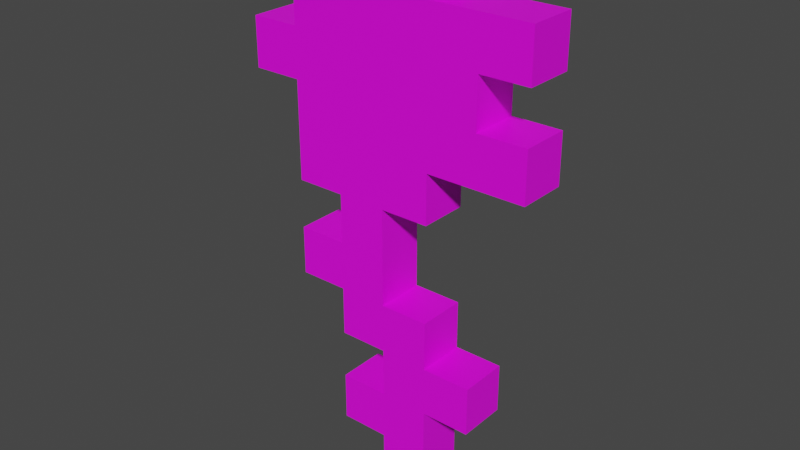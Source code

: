 # Source: poppy.blend  (saved by Blender 2.81.16; exported with 4.5.12 LTS)
import bpy
from mathutils import Matrix  # noqa: F401  (used for matrix-valued properties, if any)

bpy.ops.wm.read_factory_settings(use_empty=True)
scene = bpy.context.scene
scene.name = 'Scene'

# ---- collections
col_collection = bpy.data.collections.new('Collection'); scene.collection.children.link(col_collection)

# ---- images (referenced by path relative to the original .blend; pixels are not part of the script)
import os
ASSET_DIR = os.environ.get("B2B_ASSET_DIR", "")  # directory of the original .blend (textures are referenced by path, not embedded)
HERE = os.path.dirname(os.path.abspath(__file__))  # packed textures are extracted next to this script under _unpacked/

def load_image(name, relpath, width, height, colorspace="sRGB"):
    """Load a texture the original file referenced (path relative to the .blend, or extracted next to this script)."""
    p = next((c for c in (os.path.join(HERE, relpath), os.path.join(ASSET_DIR, relpath)) if relpath and os.path.exists(c)), "")
    if p:
        img = bpy.data.images.load(p, check_existing=True)
        img.name = name
    else:  # same state as the original file: an image datablock whose file is absent (Cycles renders it pink)
        img = bpy.data.images.new(name, width, height)
        img.source = "FILE"
        img.filepath = "//" + (relpath or name)
    img.colorspace_settings.name = colorspace
    return img
img_poppy_png = load_image('poppy.png', 'poppy.png', 1024, 1024, 'sRGB')

# ---- materials (node trees are filled in below, after node groups)
mat_material_001 = bpy.data.materials.new('Material.001')
mat_material_001.use_transparent_shadow = False

# ---- material node trees
mat_material_001.use_nodes = True; mat_material_001.node_tree.nodes.clear()
_N = mat_material_001.node_tree.nodes; _L = mat_material_001.node_tree.links
n0 = _N.new('ShaderNodeOutputMaterial'); n0.name = 'Material Output'; n0.location = (300, 300)
n1 = _N.new('ShaderNodeBsdfPrincipled'); n1.name = 'Principled BSDF'; n1.location = (10, 300)
n1.distribution = 'GGX'
n1.subsurface_method = 'BURLEY'
n1.inputs[3].default_value = 1.45
n1.inputs[27].default_value = (0.0, 0.0, 0.0, 1.0)
n1.inputs[28].default_value = 1.0
n2 = _N.new('ShaderNodeTexImage'); n2.name = 'Image Texture'; n2.location = (-428, 174)
n2.image = img_poppy_png
n2.interpolation = 'Closest'
_L.new(n1.outputs[0], n0.inputs[0])
_L.new(n2.outputs[0], n1.inputs[0])
n0.is_active_output = True

# ---- world
world_world = bpy.data.worlds.new('World'); scene.world = world_world
world_world.use_nodes = True; world_world.node_tree.nodes.clear()
_N = world_world.node_tree.nodes; _L = world_world.node_tree.links
n0 = _N.new('ShaderNodeOutputWorld'); n0.name = 'World Output'; n0.location = (300, 300)
n1 = _N.new('ShaderNodeBackground'); n1.name = 'Background'; n1.location = (10, 300)
n1.inputs[0].default_value = (0.05088, 0.05088, 0.05088, 1.0)
_L.new(n1.outputs[0], n0.inputs[0])
n0.is_active_output = True
world_world.color = (0.05088, 0.05088, 0.05088)
world_world.use_sun_shadow = False
world_world.sun_shadow_jitter_overblur = 0.0

# ---- meshes
me_plane = bpy.data.meshes.new('Plane')
me_plane.from_pydata([(0.0, -0.5, 0.03125), (0.0625, -0.5, 0.03125), (-0.1875, 0.0625, 0.03125), (-0.125, -0.25, 0.03125), (-0.0625, -0.3125, 0.03125), (-0.0625, -0.25, 0.03125), (-0.0625, -0.125, 0.03125), (0.0, -0.4375, 0.03125), (0.0, -0.375, 0.03125), (0.0, -0.3125, 0.03125), (0.0, -0.25, 0.03125), (0.0, -0.1875, 0.03125), (0.0, -0.125, 0.03125), (0.0, -0.0625, 0.03125), (0.0, 0.0625, 0.03125), (0.0625, -0.125, 0.03125), (0.0625, 0.0, 0.03125), (0.0625, 0.1875, 0.03125), (0.125, -0.3125, 0.03125), (0.125, 0.0625, 0.03125), (0.125, 0.125, 0.03125), (0.1875, 0.0625, -0.03125), (0.1875, 2.22e-16, -0.03125), (0.1875, -0.0625, -0.03125), (0.125, 0.125, -0.03125), (0.125, -0.3125, -0.03125), (0.125, -0.375, -0.03125), (0.0625, 0.125, -0.03125), (0.0625, 0.0625, -0.03125), (0.0625, 2.22e-16, -0.03125), (0.0625, -0.0625, -0.03125), (0.0625, -0.125, -0.03125), (-0.0625, -0.0625, -0.03125), (-0.0625, -0.3125, -0.03125), (-0.125, 0.125, -0.03125), (-0.125, 0.0625, -0.03125), (-0.125, 2.22e-16, -0.03125), (-0.1875, 0.0625, -0.03125), (-0.1875, 0.0, 0.03125), (-0.125, -0.1875, 0.03125), (-0.125, -0.125, 0.03125), (-0.125, -0.0625, 0.03125), (-0.125, 0.0, 0.03125), (-0.125, 0.0625, 0.03125), (-0.125, 0.125, 0.03125), (-0.0625, -0.4375, 0.03125), (-0.0625, -0.375, 0.03125), (-0.125, -0.0625, -0.03125), (-0.0625, -0.1875, 0.03125), (-0.0625, -0.0625, 0.03125), (-0.0625, 0.0, 0.03125), (-0.0625, 0.0625, 0.03125), (-0.0625, 0.125, 0.03125), (-0.0625, 0.1875, 0.03125), (0.0, 0.0, 0.03125), (0.0, 0.125, 0.03125), (0.0, 0.1875, 0.03125), (0.0625, -0.4375, 0.03125), (0.0625, -0.375, 0.03125), (0.0625, -0.3125, 0.03125), (0.0625, -0.25, 0.03125), (-0.125, -0.125, -0.03125), (-0.125, -0.25, -0.03125), (-0.125, -0.1875, -0.03125), (0.0625, -0.0625, 0.03125), (0.0625, 0.0625, 0.03125), (0.0625, 0.125, 0.03125), (0.125, -0.375, 0.03125), (0.125, -0.0625, 0.03125), (0.125, 0.0, 0.03125), (0.0625, -0.4375, -0.03125), (0.1875, 0.0, 0.03125), (0.1875, -0.0625, 0.03125), (-0.1875, 2.22e-16, -0.03125), (0.1875, 0.0625, 0.03125), (0.1875, 0.125, 0.03125), (0.0, 0.1875, -0.03125), (0.0, -0.4375, -0.03125), (0.125, 2.22e-16, -0.03125), (-0.0625, -0.4375, -0.03125), (0.0625, -0.5, -0.03125), (0.0625, -0.375, -0.03125), (-0.0625, -0.125, -0.03125), (-0.0625, 0.125, -0.03125), (-0.0625, -0.1875, -0.03125), (0.0, -0.3125, -0.03125), (-0.0625, -0.375, -0.03125), (0.0, -0.125, -0.03125), (0.125, 0.0625, -0.03125), (0.0625, -0.3125, -0.03125), (0.0625, 0.1875, -0.03125), (0.0, 0.0625, -0.03125), (0.0, -0.0625, -0.03125), (0.0625, -0.25, -0.03125), (0.0, -0.25, -0.03125), (0.0, -0.375, -0.03125), (-0.0625, 0.1875, -0.03125), (-0.0625, 0.0625, -0.03125), (0.0, -0.1875, -0.03125), (-0.0625, 2.22e-16, -0.03125), (-0.0625, -0.25, -0.03125), (0.0, 0.125, -0.03125), (0.0, 2.22e-16, -0.03125), (0.0, -0.5, -0.03125), (0.125, -0.0625, -0.03125), (0.1875, 0.125, -0.03125)], [], [(38, 42, 43, 2), (3, 5, 48, 39), (36, 35, 97, 99), (40, 6, 49, 41), (41, 49, 50, 42), (42, 50, 51, 43), (43, 51, 52, 44), (45, 7, 8, 46), (47, 36, 99, 32), (4, 9, 10, 5), (5, 10, 11, 48), (48, 11, 12, 6), (6, 12, 13, 49), (49, 13, 54, 50), (50, 54, 14, 51), (51, 14, 55, 52), (52, 55, 56, 53), (0, 1, 57, 7), (7, 57, 58, 8), (8, 58, 59, 9), (9, 59, 60, 10), (61, 47, 32, 82), (62, 63, 84, 100), (12, 15, 64, 13), (13, 64, 16, 54), (54, 16, 65, 14), (14, 65, 66, 55), (55, 66, 17, 56), (58, 67, 18, 59), (10, 94, 98, 11), (44, 34, 35, 43), (74, 21, 105, 75), (64, 68, 69, 16), (16, 69, 19, 65), (65, 19, 20, 66), (1, 80, 70, 57), (72, 23, 22, 71), (45, 79, 77, 7), (57, 70, 81, 58), (19, 88, 21, 74), (68, 72, 71, 69), (73, 37, 35, 36), (19, 74, 75, 20), (20, 24, 27, 66), (71, 22, 78, 69), (6, 82, 84, 48), (17, 90, 76, 56), (9, 85, 95, 8), (42, 36, 47, 41), (68, 104, 23, 72), (41, 47, 61, 40), (56, 76, 96, 53), (5, 100, 33, 4), (2, 37, 73, 38), (60, 93, 94, 10), (38, 73, 36, 42), (40, 61, 82, 6), (7, 77, 103, 0), (64, 30, 104, 68), (69, 78, 88, 19), (66, 27, 90, 17), (39, 63, 62, 3), (46, 86, 79, 45), (52, 83, 34, 44), (0, 103, 80, 1), (12, 87, 31, 15), (18, 25, 89, 59), (43, 35, 37, 2), (15, 31, 30, 64), (58, 81, 26, 67), (53, 96, 83, 52), (67, 26, 25, 18), (48, 84, 63, 39), (4, 33, 85, 9), (59, 89, 93, 60), (3, 62, 100, 5), (8, 95, 86, 46), (11, 98, 87, 12), (75, 105, 24, 20), (88, 24, 105, 21), (104, 78, 22, 23), (28, 27, 24, 88), (29, 28, 88, 78), (30, 29, 78, 104), (81, 89, 25, 26), (101, 76, 90, 27), (91, 101, 27, 28), (102, 91, 28, 29), (92, 102, 29, 30), (87, 92, 30, 31), (85, 94, 93, 89), (95, 85, 89, 81), (77, 95, 81, 70), (103, 77, 70, 80), (83, 96, 76, 101), (97, 83, 101, 91), (99, 97, 91, 102), (32, 99, 102, 92), (82, 32, 92, 87), (84, 82, 87, 98), (100, 84, 98, 94), (33, 100, 94, 85), (79, 86, 95, 77), (35, 34, 83, 97)])
_uv = me_plane.uv_layers.new(name='UVMap')
_uv.uv.foreach_set('vector', [0.3267, 0.5154, 0.3592, 0.5159, 0.3601, 0.5471, 0.3267, 0.5466, 0.3899, 0.2628, 0.4288, 0.2596, 0.4288, 0.3028, 0.3899, 0.299, 0.3853, 0.5103, 0.3853, 0.5522, 0.4272, 0.5522, 0.4272, 0.5103, 0.3888, 0.3877, 0.4291, 0.3844, 0.4291, 0.4285, 0.3888, 0.4285, 0.3882, 0.4465, 0.4287, 0.4465, 0.4287, 0.491, 0.3843, 0.491, 0.3853, 0.5103, 0.4272, 0.5103, 0.4272, 0.5522, 0.3853, 0.5522, 0.389, 0.5751, 0.426, 0.5756, 0.425, 0.6111, 0.3895, 0.6106, 0.4526, 0.07613, 0.4903, 0.07305, 0.4903, 0.1144, 0.4526, 0.1108, 0.3861, 0.444, 0.3818, 0.4935, 0.4312, 0.4935, 0.4312, 0.444, 0.4538, 0.2038, 0.4867, 0.2012, 0.4867, 0.2367, 0.4512, 0.2367, 0.4473, 0.2598, 0.4902, 0.2598, 0.4902, 0.3027, 0.4473, 0.3027, 0.4495, 0.3245, 0.488, 0.3245, 0.488, 0.363, 0.4495, 0.363, 0.447, 0.3845, 0.4905, 0.3845, 0.4905, 0.428, 0.447, 0.428, 0.4486, 0.4486, 0.4889, 0.4486, 0.4889, 0.4889, 0.4486, 0.4889, 0.4484, 0.5109, 0.4891, 0.5109, 0.4891, 0.5516, 0.4484, 0.5516, 0.4486, 0.5736, 0.4889, 0.5736, 0.4889, 0.6139, 0.4486, 0.6139, 0.4493, 0.6358, 0.4889, 0.6358, 0.4878, 0.6749, 0.4504, 0.6749, 0.5139, 0.01497, 0.5486, 0.01497, 0.5486, 0.05218, 0.5149, 0.05218, 0.5128, 0.07549, 0.5471, 0.07549, 0.5494, 0.112, 0.5128, 0.112, 0.5119, 0.1369, 0.5506, 0.1369, 0.5506, 0.1756, 0.5119, 0.1756, 0.5121, 0.1995, 0.5501, 0.1995, 0.5477, 0.2342, 0.5121, 0.2375, 0.3864, 0.3855, 0.3864, 0.4312, 0.4315, 0.4312, 0.4315, 0.3818, 0.3921, 0.2649, 0.3921, 0.297, 0.4266, 0.3004, 0.4266, 0.2621, 0.5106, 0.386, 0.549, 0.389, 0.5516, 0.4269, 0.5106, 0.4269, 0.511, 0.4485, 0.5515, 0.4485, 0.5515, 0.489, 0.511, 0.489, 0.5113, 0.5113, 0.5512, 0.5113, 0.5512, 0.5512, 0.5113, 0.5512, 0.5116, 0.5741, 0.5509, 0.5741, 0.5509, 0.6134, 0.5116, 0.6134, 0.509, 0.6339, 0.55, 0.6356, 0.55, 0.6749, 0.509, 0.6749, 0.5734, 0.1369, 0.6087, 0.1398, 0.6087, 0.1722, 0.5734, 0.1756, 0.4891, 0.2596, 0.4469, 0.2596, 0.4469, 0.3029, 0.4891, 0.3029, 0.3895, 0.6105, 0.427, 0.614, 0.427, 0.573, 0.386, 0.573, 0.6712, 0.5775, 0.6375, 0.5748, 0.6375, 0.6076, 0.6712, 0.6076, 0.5719, 0.4469, 0.6156, 0.4469, 0.6156, 0.4906, 0.5719, 0.4906, 0.5732, 0.5107, 0.6143, 0.5107, 0.6143, 0.5518, 0.5732, 0.5518, 0.5732, 0.5729, 0.6113, 0.5755, 0.6143, 0.6105, 0.5762, 0.6116, 0.5486, 0.01491, 0.5139, 0.01491, 0.5149, 0.05112, 0.5486, 0.05211, 0.6745, 0.4507, 0.6375, 0.4507, 0.638, 0.4867, 0.6745, 0.4862, 0.4526, 0.1108, 0.4526, 0.07613, 0.4903, 0.07305, 0.4903, 0.1144, 0.55, 0.07647, 0.5159, 0.07647, 0.5165, 0.111, 0.5505, 0.111, 0.6375, 0.6076, 0.6375, 0.5748, 0.6712, 0.5775, 0.6712, 0.6076, 0.6403, 0.4513, 0.6747, 0.4508, 0.6747, 0.4862, 0.6382, 0.4873, 0.327, 0.5154, 0.327, 0.5466, 0.3628, 0.5498, 0.3628, 0.5126, 0.6394, 0.5786, 0.6713, 0.5777, 0.6713, 0.6079, 0.6376, 0.6079, 0.6143, 0.6105, 0.6143, 0.5729, 0.5732, 0.5729, 0.5732, 0.6141, 0.6741, 0.4862, 0.6741, 0.4507, 0.6345, 0.4476, 0.6345, 0.4898, 0.4472, 0.3653, 0.4903, 0.3653, 0.4903, 0.3222, 0.4472, 0.3222, 0.5502, 0.6748, 0.5529, 0.6338, 0.5092, 0.6338, 0.5092, 0.6748, 0.5091, 0.1784, 0.5534, 0.1784, 0.5534, 0.1341, 0.5091, 0.1341, 0.3846, 0.4907, 0.4284, 0.4907, 0.4284, 0.4468, 0.3884, 0.4468, 0.6392, 0.4866, 0.6381, 0.4491, 0.6746, 0.4506, 0.6746, 0.4861, 0.3864, 0.4312, 0.4315, 0.4312, 0.4315, 0.3818, 0.3864, 0.3855, 0.4906, 0.6746, 0.4906, 0.634, 0.4473, 0.634, 0.4505, 0.6746, 0.4891, 0.2391, 0.4488, 0.2391, 0.4518, 0.2018, 0.4891, 0.1988, 0.327, 0.5466, 0.3628, 0.5498, 0.3628, 0.5126, 0.327, 0.5154, 0.5527, 0.2389, 0.5558, 0.1938, 0.5063, 0.1938, 0.5063, 0.2432, 0.327, 0.5466, 0.327, 0.5154, 0.3628, 0.5126, 0.3628, 0.5498, 0.3864, 0.4312, 0.3864, 0.3855, 0.4315, 0.3818, 0.4315, 0.4312, 0.5484, 0.05218, 0.5107, 0.05218, 0.5136, 0.01497, 0.5484, 0.01497, 0.5741, 0.4884, 0.5741, 0.4491, 0.6134, 0.4491, 0.6134, 0.4884, 0.6093, 0.5157, 0.5782, 0.5157, 0.5782, 0.5468, 0.6093, 0.5468, 0.5529, 0.6338, 0.5092, 0.6338, 0.5092, 0.6748, 0.5502, 0.6748, 0.3899, 0.299, 0.4288, 0.3028, 0.4288, 0.2596, 0.3899, 0.2628, 0.4903, 0.1144, 0.4526, 0.1108, 0.4526, 0.07613, 0.4903, 0.07305, 0.427, 0.614, 0.427, 0.573, 0.386, 0.573, 0.3895, 0.6105, 0.5136, 0.01497, 0.5107, 0.05218, 0.5484, 0.05218, 0.5484, 0.01497, 0.5106, 0.4269, 0.5106, 0.386, 0.549, 0.389, 0.5516, 0.4269, 0.6087, 0.1722, 0.6087, 0.1398, 0.5734, 0.1369, 0.5734, 0.1756, 0.3628, 0.5498, 0.3628, 0.5126, 0.327, 0.5154, 0.327, 0.5466, 0.549, 0.389, 0.5106, 0.386, 0.5106, 0.4269, 0.5516, 0.4269, 0.5734, 0.1756, 0.5734, 0.1369, 0.6087, 0.1398, 0.6087, 0.1722, 0.4505, 0.6746, 0.4906, 0.6746, 0.4906, 0.634, 0.4473, 0.634, 0.6091, 0.1397, 0.5772, 0.1387, 0.5772, 0.1721, 0.6091, 0.1721, 0.4288, 0.3028, 0.4288, 0.2596, 0.3899, 0.2628, 0.3899, 0.299, 0.4488, 0.2391, 0.4518, 0.2018, 0.4891, 0.1988, 0.4891, 0.2391, 0.5535, 0.1956, 0.5089, 0.1956, 0.5089, 0.2395, 0.5529, 0.2389, 0.3899, 0.299, 0.3899, 0.2628, 0.4288, 0.2596, 0.4288, 0.3028, 0.4903, 0.1144, 0.4903, 0.07305, 0.4526, 0.07613, 0.4526, 0.1108, 0.4864, 0.3244, 0.4491, 0.3244, 0.4491, 0.3631, 0.4864, 0.3631, 0.6712, 0.6076, 0.6712, 0.5775, 0.6375, 0.5748, 0.6375, 0.6076, 0.6375, 0.5748, 0.6375, 0.6076, 0.6712, 0.6076, 0.6712, 0.5775, 0.6345, 0.4476, 0.6345, 0.4898, 0.6741, 0.4862, 0.6741, 0.4507, 0.5732, 0.5729, 0.5732, 0.6141, 0.6143, 0.6105, 0.6143, 0.5729, 0.5749, 0.5124, 0.5749, 0.5501, 0.6126, 0.5501, 0.6126, 0.5124, 0.5719, 0.4469, 0.5719, 0.4906, 0.6156, 0.4906, 0.6156, 0.4469, 0.5734, 0.1369, 0.5734, 0.1756, 0.6087, 0.1722, 0.6087, 0.1398, 0.5092, 0.6338, 0.5092, 0.6748, 0.5502, 0.6748, 0.5529, 0.6338, 0.5116, 0.5741, 0.5116, 0.6134, 0.5509, 0.6134, 0.5509, 0.5741, 0.5113, 0.5113, 0.5113, 0.5512, 0.5512, 0.5512, 0.5512, 0.5113, 0.511, 0.4485, 0.511, 0.489, 0.5515, 0.489, 0.5515, 0.4485, 0.5106, 0.386, 0.5106, 0.4269, 0.5516, 0.4269, 0.549, 0.389, 0.5063, 0.1938, 0.5063, 0.2432, 0.5527, 0.2389, 0.5558, 0.1938, 0.5091, 0.1341, 0.5091, 0.1784, 0.5534, 0.1784, 0.5534, 0.1341, 0.5102, 0.07284, 0.5102, 0.1147, 0.552, 0.1147, 0.5494, 0.07284, 0.5136, 0.01497, 0.5107, 0.05218, 0.5484, 0.05218, 0.5484, 0.01497, 0.4473, 0.634, 0.4505, 0.6746, 0.4906, 0.6746, 0.4906, 0.634, 0.4486, 0.5736, 0.4486, 0.6139, 0.4889, 0.6139, 0.4889, 0.5736, 0.4484, 0.5109, 0.4484, 0.5516, 0.4891, 0.5516, 0.4891, 0.5109, 0.4486, 0.4486, 0.4486, 0.4889, 0.4889, 0.4889, 0.4889, 0.4486, 0.444, 0.3815, 0.444, 0.431, 0.4935, 0.431, 0.4935, 0.3815, 0.4494, 0.3244, 0.4494, 0.3631, 0.4881, 0.3631, 0.4881, 0.3244, 0.4471, 0.2596, 0.4471, 0.3029, 0.4904, 0.3029, 0.4904, 0.2596, 0.4536, 0.2036, 0.451, 0.2369, 0.4869, 0.2369, 0.4869, 0.201, 0.4526, 0.07613, 0.4526, 0.1108, 0.4903, 0.1144, 0.4903, 0.07305, 0.386, 0.573, 0.3895, 0.6105, 0.427, 0.614, 0.427, 0.573])
me_plane.materials.append(mat_material_001)
me_plane.use_remesh_fix_poles = True
me_plane.use_remesh_preserve_attributes = False
me_plane.use_mirror_vertex_groups = False
me_plane.update()

# ---- objects
ob_poppy = bpy.data.objects.new('poppy', me_plane)

# ---- transforms, parenting, visibility, modifiers, constraints
ob_poppy.location = (0.0, 0.0, 0.0)
ob_poppy.rotation_euler = (1.571, 0.0, 0.0)
ob_poppy.lineart.crease_threshold = 0.0

# ---- collection membership
col_collection.objects.link(ob_poppy)

# ---- scene / render settings (as saved in the file)
scene.frame_start = 1; scene.frame_end = 250; scene.frame_set(1)
scene.render.engine = 'BLENDER_EEVEE_NEXT'
scene.cycles.use_denoising = False
scene.cycles.samples = 128
scene.cycles.sampling_pattern = 'TABULATED_SOBOL'
scene.cycles.use_adaptive_sampling = False
scene.cycles.use_light_tree = False
scene.view_settings.view_transform = 'Filmic'
bpy.context.view_layer.update()

# ---- added for rendering (the .blend has no active camera and no usable light): camera, sun
cam_auto = bpy.data.cameras.new('AutoCamera')
cam_auto.lens = 50.0
cam_auto.sensor_width = 36.0
cam_auto.clip_end = 1000.0
ob_auto_camera = bpy.data.objects.new('AutoCamera', cam_auto)
scene.collection.objects.link(ob_auto_camera)
ob_auto_camera.location = (0.726868, -0.872242, 0.425245)
ob_auto_camera.rotation_euler = (1.09748, -7.21219e-08, 0.694738)
scene.camera = ob_auto_camera
light_auto_sun = bpy.data.lights.new('AutoSun', 'SUN')
light_auto_sun.energy = 3.0
light_auto_sun.angle = 0.0523599
ob_auto_sun = bpy.data.objects.new('AutoSun', light_auto_sun)
scene.collection.objects.link(ob_auto_sun)
ob_auto_sun.rotation_euler = (0.872665, 0.174533, 0.523599)
bpy.context.view_layer.update()

